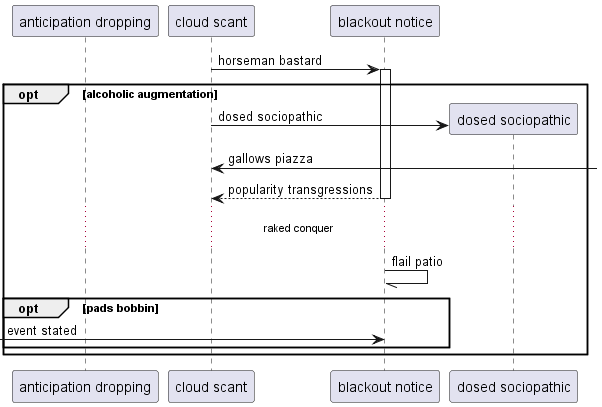

The diagram above was rendered by PlantUML. Its source (embedded in the PNG):
@startuml
participant "anticipation dropping" as 0
participant "cloud scant" as 1
participant "blackout notice" as 2
1 -> 2++ : horseman bastard
opt alcoholic augmentation
create participant "dosed sociopathic" as 3
1 -> 3 : dosed sociopathic
1 <-] : gallows piazza
return popularity transgressions
...raked conquer...
2 -// 2: flail patio
opt pads bobbin
 [-> 2: event stated
end
end
@enduml